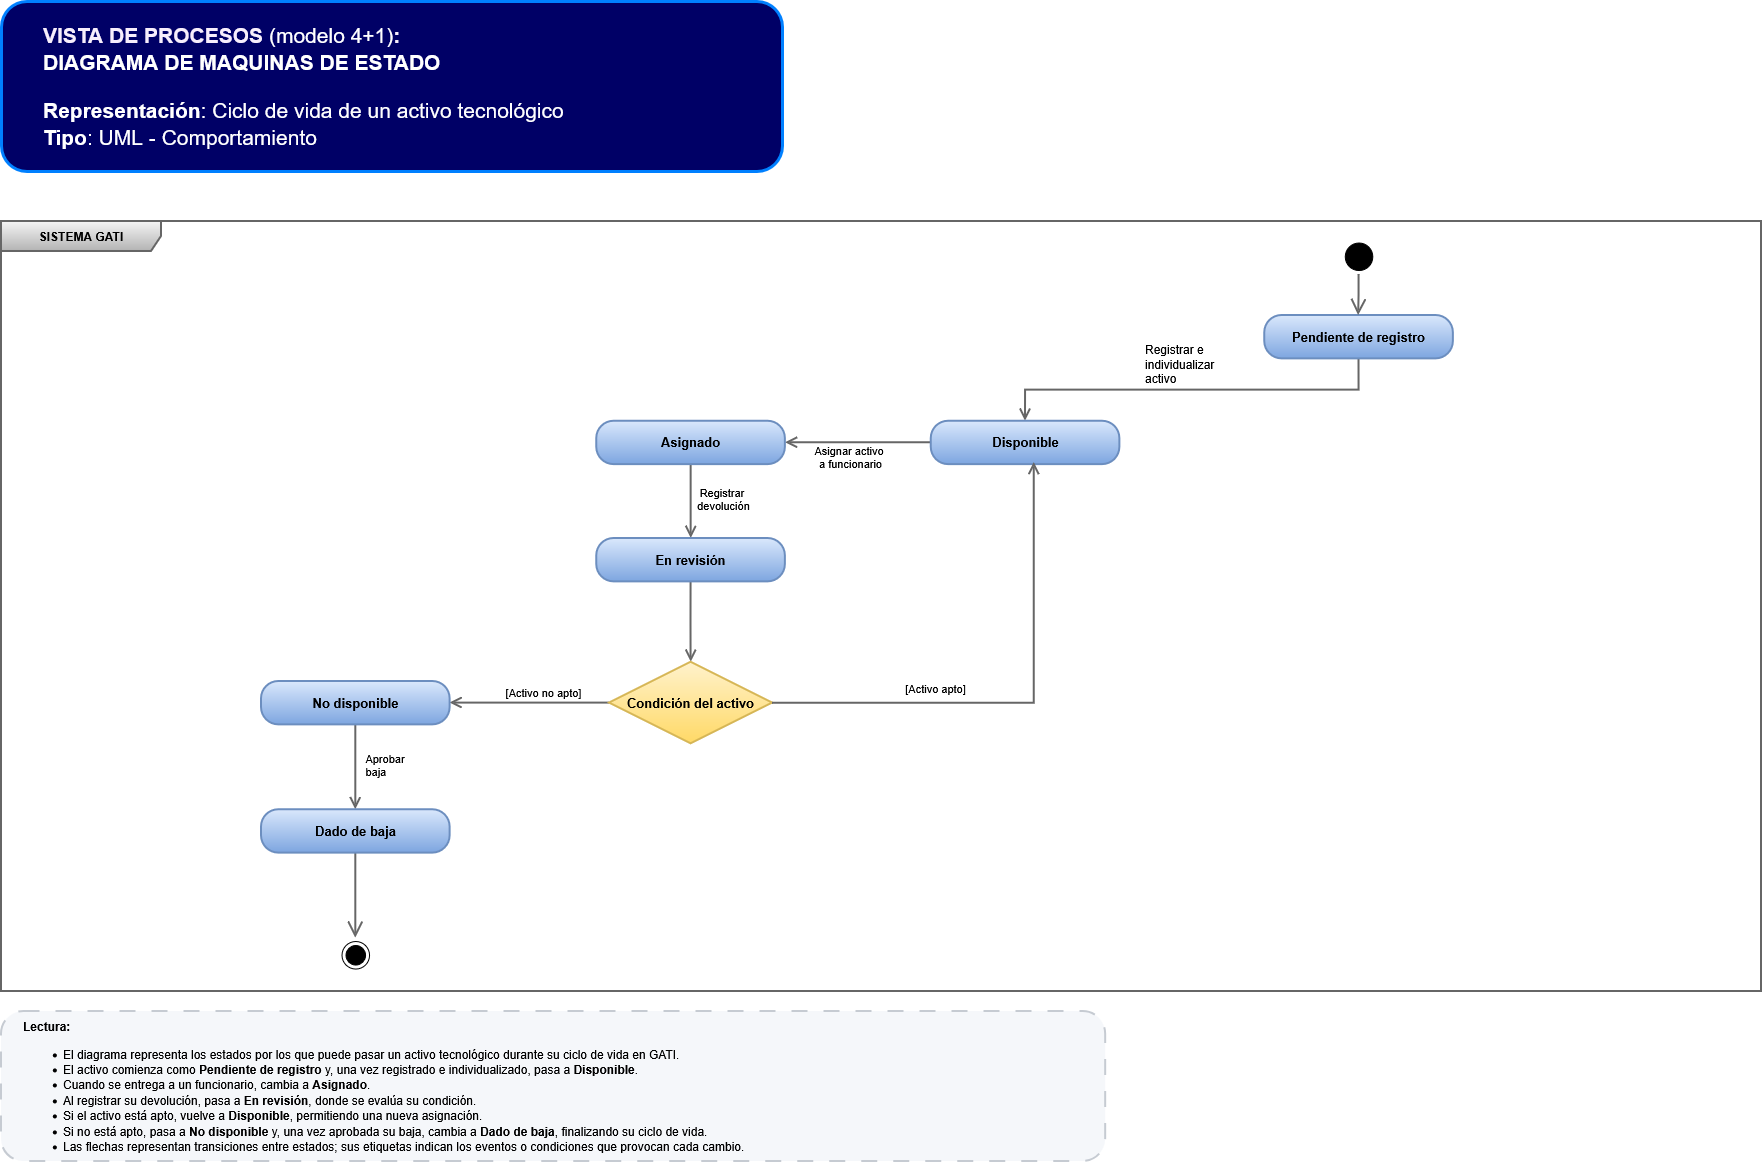

The diagram above was exported from draw.io. Its source (the exported page's mxGraphModel, read from the mxfile embedded in the PNG):
<mxGraphModel dx="143" dy="1115" grid="1" gridSize="10" guides="1" tooltips="1" connect="1" arrows="1" fold="1" page="1" pageScale="1" pageWidth="1920" pageHeight="1200" math="0" shadow="0">
  <root>
    <mxCell id="0" />
    <mxCell id="1" parent="0" />
    <mxCell id="-FdCGuNzvrtB02ndjJJH-26" parent="1" style="text;html=1;align=left;verticalAlign=middle;whiteSpace=wrap;fontSize=22;fontStyle=1;fontColor=#17365D;rounded=1;roundedPerimeter=1;strokeColor=light-dark(#0080ff, #5c79a3);strokeWidth=3;fillColor=#000066;" value="&lt;blockquote&gt;&lt;div&gt;&lt;font style=&quot;font-size: 21px;&quot;&gt;&lt;span style=&quot;color: rgb(247, 238, 252);&quot;&gt;VISTA DE PROCESOS &lt;/span&gt;&lt;span style=&quot;color: rgb(255, 255, 255); font-weight: normal;&quot;&gt;(modelo 4+1)&lt;/span&gt;&lt;span style=&quot;color: rgb(247, 238, 252);&quot;&gt;:&lt;/span&gt;&lt;/font&gt;&lt;/div&gt;&lt;div&gt;&lt;font style=&quot;font-size: 21px;&quot;&gt;&lt;span style=&quot;color: rgb(255, 255, 255);&quot;&gt;DIAGRAMA DE MAQUINAS DE ESTADO&lt;/span&gt;&lt;/font&gt;&lt;/div&gt;&lt;div&gt;&lt;p&gt;&lt;font style=&quot;font-size: 21px;&quot;&gt;&lt;span style=&quot;color: rgb(255, 255, 255); font-weight: normal;&quot;&gt;&lt;b&gt;Representación&lt;/b&gt;:&amp;nbsp;&lt;/span&gt;&lt;span style=&quot;color: rgb(255, 255, 255); font-weight: normal;&quot;&gt;Ciclo de vida de un activo tecnológico&lt;/span&gt;&lt;br&gt;&lt;span style=&quot;color: rgb(255, 255, 255); font-weight: normal;&quot;&gt;&lt;b&gt;Tipo&lt;/b&gt;:&amp;nbsp;&lt;/span&gt;&lt;span style=&quot;color: rgb(255, 255, 255); font-weight: normal;&quot;&gt;UML - Comportamiento&lt;/span&gt;&lt;/font&gt;&lt;/p&gt;&lt;/div&gt;&lt;/blockquote&gt;" vertex="1">
      <mxGeometry height="170" width="781" x="2000" y="20" as="geometry" />
    </mxCell>
    <mxCell id="-FdCGuNzvrtB02ndjJJH-28" parent="1" style="shape=umlFrame;whiteSpace=wrap;html=1;pointerEvents=0;recursiveResize=0;container=0;collapsible=0;width=160;strokeWidth=2;fillColor=#f5f5f5;gradientColor=#b3b3b3;strokeColor=#666666;" value="&lt;b&gt;SISTEMA GATI&lt;/b&gt;" vertex="1">
      <mxGeometry height="770" width="1760" x="2000" y="240" as="geometry" />
    </mxCell>
    <mxCell id="-FdCGuNzvrtB02ndjJJH-2" edge="1" parent="1" source="-FdCGuNzvrtB02ndjJJH-4" style="edgeStyle=orthogonalEdgeStyle;shape=connector;rounded=0;orthogonalLoop=1;jettySize=auto;html=1;exitX=0.5;exitY=1;exitDx=0;exitDy=0;entryX=0.5;entryY=0;entryDx=0;entryDy=0;strokeColor=#666666;strokeWidth=2;align=center;verticalAlign=bottom;fontFamily=Helvetica;fontSize=11;fontColor=default;labelBackgroundColor=none;endArrow=open;endSize=8;fillColor=#f5f5f5;gradientColor=#b3b3b3;" target="-FdCGuNzvrtB02ndjJJH-8">
      <mxGeometry relative="1" as="geometry" />
    </mxCell>
    <mxCell id="-FdCGuNzvrtB02ndjJJH-3" connectable="0" parent="-FdCGuNzvrtB02ndjJJH-2" style="edgeLabel;html=1;align=left;verticalAlign=middle;resizable=0;points=[];fontFamily=Helvetica;fontSize=12;fontColor=default;labelBackgroundColor=none;" value="&lt;div&gt;&lt;span&gt;Registrar &lt;/span&gt;&lt;span&gt;e&amp;nbsp;&lt;/span&gt;&lt;span&gt;&lt;br&gt;&lt;/span&gt;&lt;/div&gt;&lt;div&gt;&lt;span&gt;individualizar&amp;nbsp;&lt;/span&gt;&lt;span&gt;&lt;br&gt;&lt;/span&gt;&lt;/div&gt;&lt;div&gt;&lt;span&gt;activo&lt;/span&gt;&lt;/div&gt;" vertex="1">
      <mxGeometry relative="1" x="-0.1558" y="-2" as="geometry">
        <mxPoint x="-80" y="-24" as="offset" />
      </mxGeometry>
    </mxCell>
    <mxCell id="-FdCGuNzvrtB02ndjJJH-4" parent="1" style="rounded=1;whiteSpace=wrap;html=1;arcSize=40;fillColor=#dae8fc;strokeColor=#6c8ebf;gradientColor=#7ea6e0;strokeWidth=2;fontSize=13;fontStyle=1" value="&lt;span&gt;Pendiente &lt;/span&gt;&lt;span&gt;de &lt;/span&gt;&lt;span&gt;registro&lt;/span&gt;" vertex="1">
      <mxGeometry height="43.34669156883671" width="188.62162844036698" x="3263.248371559633" y="334.03719316969045" as="geometry" />
    </mxCell>
    <mxCell id="-FdCGuNzvrtB02ndjJJH-5" edge="1" parent="1" style="edgeStyle=orthogonalEdgeStyle;html=1;verticalAlign=bottom;endArrow=open;endSize=12;strokeColor=#666666;rounded=0;strokeWidth=2;align=center;fontFamily=Helvetica;fontSize=11;fontColor=default;labelBackgroundColor=none;fillColor=#f5f5f5;entryX=0.464;entryY=0.048;entryDx=0;entryDy=0;gradientColor=#b3b3b3;entryPerimeter=0;" value="">
      <mxGeometry relative="1" x="0.5103" as="geometry">
        <Array as="points" />
        <mxPoint x="3357.470676605504" y="293.3392315901814" as="sourcePoint" />
        <mxPoint x="3357.058807392" y="334.037834216" as="targetPoint" />
      </mxGeometry>
    </mxCell>
    <mxCell id="-FdCGuNzvrtB02ndjJJH-6" edge="1" parent="1" source="-FdCGuNzvrtB02ndjJJH-8" style="edgeStyle=orthogonalEdgeStyle;shape=connector;rounded=0;orthogonalLoop=1;jettySize=auto;html=1;exitX=0;exitY=0.5;exitDx=0;exitDy=0;strokeColor=#666666;strokeWidth=2;align=center;verticalAlign=bottom;fontFamily=Helvetica;fontSize=11;fontColor=default;labelBackgroundColor=none;endArrow=open;endSize=8;fillColor=#f5f5f5;gradientColor=#b3b3b3;" target="-FdCGuNzvrtB02ndjJJH-12">
      <mxGeometry relative="1" as="geometry" />
    </mxCell>
    <mxCell id="-FdCGuNzvrtB02ndjJJH-7" connectable="0" parent="-FdCGuNzvrtB02ndjJJH-6" style="edgeLabel;html=1;align=center;verticalAlign=middle;resizable=0;points=[];fontFamily=Helvetica;fontSize=11;fontColor=default;labelBackgroundColor=none;" value="&lt;div&gt;&lt;span&gt;Asignar &lt;/span&gt;&lt;span&gt;activo&amp;nbsp;&lt;/span&gt;&lt;/div&gt;&lt;div&gt;&lt;span&gt;a &lt;/span&gt;&lt;span&gt;funcionario&lt;/span&gt;&lt;/div&gt;" vertex="1">
      <mxGeometry relative="1" x="0.0203" y="-1" as="geometry">
        <mxPoint x="-7" y="15" as="offset" />
      </mxGeometry>
    </mxCell>
    <mxCell id="-FdCGuNzvrtB02ndjJJH-8" parent="1" style="rounded=1;whiteSpace=wrap;html=1;arcSize=40;fillColor=#dae8fc;strokeColor=#6c8ebf;gradientColor=#7ea6e0;strokeWidth=2;fontSize=13;fontStyle=1" value="Disponible" vertex="1">
      <mxGeometry height="43.34669156883671" width="188.62162844036698" x="2929.743463302752" y="439.6454962646744" as="geometry" />
    </mxCell>
    <mxCell id="-FdCGuNzvrtB02ndjJJH-9" edge="1" parent="1" source="-FdCGuNzvrtB02ndjJJH-21" style="edgeStyle=orthogonalEdgeStyle;html=1;verticalAlign=bottom;endArrow=open;endSize=12;strokeColor=#666666;rounded=0;strokeWidth=2;align=center;fontFamily=Helvetica;fontSize=11;fontColor=default;labelBackgroundColor=none;fillColor=#f5f5f5;gradientColor=#b3b3b3;entryX=0.5;entryY=0;entryDx=0;entryDy=0;exitX=0.5;exitY=1;exitDx=0;exitDy=0;" value="">
      <mxGeometry relative="1" x="0.9211" as="geometry">
        <mxPoint x="2803.5401032110094" y="1001.5762433297758" as="sourcePoint" />
        <mxPoint x="2354.310814220183" y="956.6533084311633" as="targetPoint" />
      </mxGeometry>
    </mxCell>
    <mxCell id="-FdCGuNzvrtB02ndjJJH-10" edge="1" parent="1" source="-FdCGuNzvrtB02ndjJJH-12" style="edgeStyle=orthogonalEdgeStyle;shape=connector;rounded=0;orthogonalLoop=1;jettySize=auto;html=1;exitX=0.5;exitY=1;exitDx=0;exitDy=0;entryX=0.5;entryY=0;entryDx=0;entryDy=0;strokeColor=#666666;strokeWidth=2;align=center;verticalAlign=bottom;fontFamily=Helvetica;fontSize=11;fontColor=default;labelBackgroundColor=none;endArrow=open;endSize=8;fillColor=#f5f5f5;gradientColor=#b3b3b3;" target="-FdCGuNzvrtB02ndjJJH-14">
      <mxGeometry relative="1" as="geometry" />
    </mxCell>
    <mxCell id="-FdCGuNzvrtB02ndjJJH-11" connectable="0" parent="-FdCGuNzvrtB02ndjJJH-10" style="edgeLabel;html=1;align=center;verticalAlign=middle;resizable=0;points=[];fontFamily=Helvetica;fontSize=11;fontColor=default;labelBackgroundColor=none;" value="&lt;div&gt;&lt;span&gt;Registrar&amp;nbsp;&lt;/span&gt;&lt;/div&gt;&lt;div&gt;&lt;span&gt;devolución&lt;/span&gt;&lt;/div&gt;" vertex="1">
      <mxGeometry relative="1" x="-0.0337" y="-1" as="geometry">
        <mxPoint x="33" y="-1" as="offset" />
      </mxGeometry>
    </mxCell>
    <mxCell id="-FdCGuNzvrtB02ndjJJH-12" parent="1" style="rounded=1;whiteSpace=wrap;html=1;arcSize=40;fillColor=#dae8fc;strokeColor=#6c8ebf;gradientColor=#7ea6e0;strokeWidth=2;fontSize=13;fontStyle=1" value="Asignado" vertex="1">
      <mxGeometry height="43.34669156883671" width="188.62162844036698" x="2595.3273394495413" y="439.6454962646744" as="geometry" />
    </mxCell>
    <mxCell id="-FdCGuNzvrtB02ndjJJH-13" edge="1" parent="1" source="-FdCGuNzvrtB02ndjJJH-14" style="edgeStyle=orthogonalEdgeStyle;shape=connector;rounded=0;orthogonalLoop=1;jettySize=auto;html=1;exitX=0.5;exitY=1;exitDx=0;exitDy=0;strokeColor=#666666;strokeWidth=2;align=center;verticalAlign=bottom;fontFamily=Helvetica;fontSize=11;fontColor=default;labelBackgroundColor=none;endArrow=open;endSize=8;fillColor=#f5f5f5;gradientColor=#b3b3b3;" target="-FdCGuNzvrtB02ndjJJH-17">
      <mxGeometry relative="1" x="-0.5762" as="geometry" />
    </mxCell>
    <mxCell id="-FdCGuNzvrtB02ndjJJH-14" parent="1" style="rounded=1;whiteSpace=wrap;html=1;arcSize=40;fillColor=#dae8fc;strokeColor=#6c8ebf;gradientColor=#7ea6e0;strokeWidth=2;fontSize=13;fontStyle=1" value="&lt;span&gt;En &lt;/span&gt;&lt;span&gt;revisión&lt;/span&gt;" vertex="1">
      <mxGeometry height="43.34669156883671" width="188.62162844036698" x="2595.3273394495413" y="557.0756243329776" as="geometry" />
    </mxCell>
    <mxCell id="-FdCGuNzvrtB02ndjJJH-15" edge="1" parent="1" source="-FdCGuNzvrtB02ndjJJH-17" style="edgeStyle=orthogonalEdgeStyle;shape=connector;rounded=0;orthogonalLoop=1;jettySize=auto;html=1;exitX=0;exitY=0.5;exitDx=0;exitDy=0;entryX=1;entryY=0.5;entryDx=0;entryDy=0;strokeColor=#666666;strokeWidth=2;align=center;verticalAlign=bottom;fontFamily=Helvetica;fontSize=11;fontColor=default;labelBackgroundColor=none;endArrow=open;endSize=8;fillColor=#f5f5f5;gradientColor=#b3b3b3;" target="-FdCGuNzvrtB02ndjJJH-20">
      <mxGeometry relative="1" as="geometry" />
    </mxCell>
    <mxCell id="-FdCGuNzvrtB02ndjJJH-16" connectable="0" parent="-FdCGuNzvrtB02ndjJJH-15" style="edgeLabel;html=1;align=center;verticalAlign=middle;resizable=0;points=[];fontFamily=Helvetica;fontSize=11;fontColor=default;labelBackgroundColor=none;" value="&lt;span&gt;[Activo no&amp;nbsp;&lt;/span&gt;&lt;span&gt;apto]&lt;/span&gt;" vertex="1">
      <mxGeometry relative="1" x="-0.1831" y="1" as="geometry">
        <mxPoint x="-2" y="-12" as="offset" />
      </mxGeometry>
    </mxCell>
    <mxCell id="-FdCGuNzvrtB02ndjJJH-17" parent="1" style="rhombus;whiteSpace=wrap;html=1;fillColor=#fff2cc;strokeColor=#d6b656;aspect=fixed;gradientColor=#ffd966;strokeWidth=2;" value="&lt;font style=&quot;font-size: 13px;&quot;&gt;&lt;b&gt;&lt;span&gt;Condición &lt;/span&gt;&lt;span&gt;del &lt;/span&gt;&lt;span&gt;activo&lt;/span&gt;&lt;/b&gt;&lt;/font&gt;" vertex="1">
      <mxGeometry height="81.5705923159018" width="163.1411846318036" x="2608.067339449541" y="680.8107257203842" as="geometry" />
    </mxCell>
    <mxCell id="-FdCGuNzvrtB02ndjJJH-18" edge="1" parent="1" source="-FdCGuNzvrtB02ndjJJH-20" style="edgeStyle=orthogonalEdgeStyle;shape=connector;rounded=0;orthogonalLoop=1;jettySize=auto;html=1;exitX=0.5;exitY=1;exitDx=0;exitDy=0;strokeColor=#666666;strokeWidth=2;align=center;verticalAlign=bottom;fontFamily=Helvetica;fontSize=11;fontColor=default;labelBackgroundColor=none;endArrow=open;endSize=8;fillColor=#f5f5f5;gradientColor=#b3b3b3;" target="-FdCGuNzvrtB02ndjJJH-21">
      <mxGeometry relative="1" as="geometry" />
    </mxCell>
    <mxCell id="-FdCGuNzvrtB02ndjJJH-19" connectable="0" parent="-FdCGuNzvrtB02ndjJJH-18" style="edgeLabel;html=1;align=center;verticalAlign=middle;resizable=0;points=[];fontFamily=Helvetica;fontSize=11;fontColor=default;labelBackgroundColor=none;" value="&lt;div&gt;&lt;span&gt;Aprobar&amp;nbsp;&lt;/span&gt;&lt;/div&gt;&lt;div align=&quot;left&quot;&gt;&lt;span&gt;baja&lt;/span&gt;&lt;/div&gt;" vertex="1">
      <mxGeometry relative="1" x="-0.0976" y="-2" as="geometry">
        <mxPoint x="32" y="2" as="offset" />
      </mxGeometry>
    </mxCell>
    <mxCell id="-FdCGuNzvrtB02ndjJJH-20" parent="1" style="rounded=1;whiteSpace=wrap;html=1;arcSize=40;fillColor=#dae8fc;strokeColor=#6c8ebf;gradientColor=#7ea6e0;strokeWidth=2;fontSize=13;fontStyle=1" value="&lt;span&gt;No &lt;/span&gt;&lt;span&gt;disponible&lt;/span&gt;" vertex="1">
      <mxGeometry height="43.34669156883671" width="188.62162844036698" x="2260" y="699.9226760939167" as="geometry" />
    </mxCell>
    <mxCell id="-FdCGuNzvrtB02ndjJJH-21" parent="1" style="rounded=1;whiteSpace=wrap;html=1;arcSize=40;fillColor=#dae8fc;strokeColor=#6c8ebf;gradientColor=#7ea6e0;strokeWidth=2;fontSize=13;fontStyle=1" value="&lt;span&gt;Dado &lt;/span&gt;&lt;span&gt;de &lt;/span&gt;&lt;span&gt;baja&lt;/span&gt;" vertex="1">
      <mxGeometry height="43.34669156883671" width="188.62162844036698" x="2260" y="828.189477054429" as="geometry" />
    </mxCell>
    <mxCell id="-FdCGuNzvrtB02ndjJJH-22" edge="1" parent="1" source="-FdCGuNzvrtB02ndjJJH-17" style="edgeStyle=orthogonalEdgeStyle;shape=connector;rounded=0;orthogonalLoop=1;jettySize=auto;html=1;exitX=1;exitY=0.5;exitDx=0;exitDy=0;entryX=0.546;entryY=0.952;entryDx=0;entryDy=0;entryPerimeter=0;strokeColor=#666666;strokeWidth=2;align=center;verticalAlign=bottom;fontFamily=Helvetica;fontSize=11;fontColor=default;labelBackgroundColor=none;endArrow=open;endSize=8;fillColor=#f5f5f5;gradientColor=#b3b3b3;" target="-FdCGuNzvrtB02ndjJJH-8">
      <mxGeometry relative="1" as="geometry" />
    </mxCell>
    <mxCell id="-FdCGuNzvrtB02ndjJJH-23" connectable="0" parent="-FdCGuNzvrtB02ndjJJH-22" style="edgeLabel;html=1;align=center;verticalAlign=middle;resizable=0;points=[];fontFamily=Helvetica;fontSize=11;fontColor=default;labelBackgroundColor=none;" value="&lt;span&gt;[Activo &lt;/span&gt;&lt;span&gt;apto]&lt;/span&gt;" vertex="1">
      <mxGeometry relative="1" x="-0.2367" y="2" as="geometry">
        <mxPoint x="-30" y="-13" as="offset" />
      </mxGeometry>
    </mxCell>
    <mxCell id="-FdCGuNzvrtB02ndjJJH-24" parent="1" style="ellipse;html=1;shape=endState;fillColor=strokeColor;aspect=fixed;" value="" vertex="1">
      <mxGeometry height="27.58425827107791" width="27.58425827107791" x="2340.5145412844035" y="959.9957417289221" as="geometry" />
    </mxCell>
    <mxCell id="-FdCGuNzvrtB02ndjJJH-25" parent="1" style="ellipse;fillColor=strokeColor;html=1;aspect=fixed;" value="" vertex="1">
      <mxGeometry height="27.58425827107791" width="27.58425827107791" x="3343.764403669725" y="261.53" as="geometry" />
    </mxCell>
    <mxCell id="-FdCGuNzvrtB02ndjJJH-30" parent="1" style="rounded=1;whiteSpace=wrap;html=1;align=left;verticalAlign=middle;fontSize=19;spacing=12;fillColor=#f5f7fa;strokeColor=#c6cbd2;strokeWidth=2;dashed=1;dashPattern=8 8;" value="" vertex="1">
      <mxGeometry height="150" width="1104.17" x="2000" y="1030" as="geometry" />
    </mxCell>
    <mxCell id="-FdCGuNzvrtB02ndjJJH-31" parent="1" style="text;whiteSpace=wrap;html=1;" value="&lt;p&gt;&lt;strong&gt;&lt;span&gt;Lectura:&lt;/span&gt;&lt;/strong&gt;&lt;/p&gt;&lt;ul&gt;&lt;li&gt;&lt;span&gt;El diagrama representa los estados por los que puede pasar un activo tecnológico durante su ciclo de vida en GATI.&lt;/span&gt;&lt;/li&gt;&lt;li&gt;&lt;span&gt;El activo comienza como &lt;/span&gt;&lt;strong&gt;&lt;span&gt;Pendiente de registro&lt;/span&gt;&lt;/strong&gt;&lt;span&gt; y, una vez registrado e individualizado, pasa a &lt;/span&gt;&lt;strong&gt;&lt;span&gt;Disponible&lt;/span&gt;&lt;/strong&gt;&lt;span&gt;.&lt;/span&gt;&lt;/li&gt;&lt;li&gt;&lt;span&gt;Cuando se entrega a un funcionario, cambia a &lt;/span&gt;&lt;strong&gt;&lt;span&gt;Asignado&lt;/span&gt;&lt;/strong&gt;&lt;span&gt;.&lt;/span&gt;&lt;/li&gt;&lt;li&gt;&lt;span&gt;Al registrar su devolución, pasa a &lt;/span&gt;&lt;strong&gt;&lt;span&gt;En revisión&lt;/span&gt;&lt;/strong&gt;&lt;span&gt;, donde se evalúa su condición.&lt;/span&gt;&lt;/li&gt;&lt;li&gt;&lt;span&gt;Si el activo está apto, vuelve a &lt;/span&gt;&lt;strong&gt;&lt;span&gt;Disponible&lt;/span&gt;&lt;/strong&gt;&lt;span&gt;, permitiendo una nueva asignación.&lt;/span&gt;&lt;/li&gt;&lt;li&gt;&lt;span&gt;Si no está apto, pasa a &lt;/span&gt;&lt;strong&gt;&lt;span&gt;No disponible&lt;/span&gt;&lt;/strong&gt;&lt;span&gt; y, una vez aprobada su baja, cambia a &lt;/span&gt;&lt;strong&gt;&lt;span&gt;Dado de baja&lt;/span&gt;&lt;/strong&gt;&lt;span&gt;, finalizando su ciclo de vida.&lt;/span&gt;&lt;/li&gt;&lt;li&gt;&lt;span&gt;Las flechas representan transiciones entre estados; sus etiquetas indican los eventos o condiciones que provocan cada cambio.&lt;/span&gt;&lt;/li&gt;&lt;/ul&gt;" vertex="1">
      <mxGeometry height="150" width="899.74" x="2020" y="1020" as="geometry" />
    </mxCell>
  </root>
</mxGraphModel>